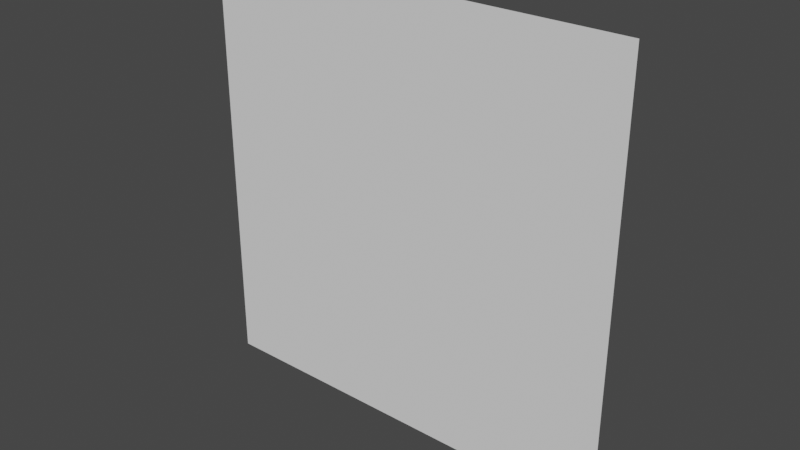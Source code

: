 # Source: PlaneFloor.blend  (saved by Blender 3.4.6; exported with 4.5.12 LTS)
import bpy
from mathutils import Matrix  # noqa: F401  (used for matrix-valued properties, if any)

bpy.ops.wm.read_factory_settings(use_empty=True)
scene = bpy.context.scene
scene.name = 'Scene'

# ---- collections
col_collection = bpy.data.collections.new('Collection'); scene.collection.children.link(col_collection)

# ---- world
world_world = bpy.data.worlds.new('World'); scene.world = world_world
world_world.use_nodes = True; world_world.node_tree.nodes.clear()
_N = world_world.node_tree.nodes; _L = world_world.node_tree.links
n0 = _N.new('ShaderNodeOutputWorld'); n0.name = 'World Output'; n0.location = (300, 300)
n1 = _N.new('ShaderNodeBackground'); n1.name = 'Background'; n1.location = (10, 300)
n1.inputs[0].default_value = (0.05088, 0.05088, 0.05088, 1.0)
_L.new(n1.outputs[0], n0.inputs[0])
n0.is_active_output = True
world_world.color = (0.05088, 0.05088, 0.05088)
world_world.use_sun_shadow = False
world_world.sun_shadow_jitter_overblur = 0.0

# ---- meshes
me_plane = bpy.data.meshes.new('Plane')
me_plane.from_pydata([(-1.0, 0.0, 1.0), (-2.98e-08, 0.0, 1.0), (-1.0, 0.0, 0.0), (-2.98e-08, 0.0, 0.0)], [], [(1, 2, 0), (1, 3, 2)])
_uv = me_plane.uv_layers.new(name='UVMap')
_uv.uv.foreach_set('vector', [0.9999, 0.9999, 0.0001, 0.0001, 0.9999, 0.0001001, 0.9999, 0.9999, 9.998e-05, 0.9999, 0.0001, 0.0001])
me_plane.update()

# ---- objects
ob_planefloor = bpy.data.objects.new('PlaneFloor', me_plane)

# ---- transforms, parenting, visibility, modifiers, constraints
ob_planefloor.location = (0.0, 0.0, 0.0)

# ---- collection membership
col_collection.objects.link(ob_planefloor)

# ---- scene / render settings (as saved in the file)
scene.frame_start = 1; scene.frame_end = 250; scene.frame_set(1)
scene.render.engine = 'BLENDER_EEVEE_NEXT'
scene.cycles.sampling_pattern = 'TABULATED_SOBOL'
scene.cycles.use_light_tree = False
scene.view_settings.view_transform = 'Filmic'
bpy.context.view_layer.update()

# ---- added for rendering (the .blend has no active camera and no usable light): camera, sun
cam_auto = bpy.data.cameras.new('AutoCamera')
cam_auto.lens = 50.0
cam_auto.sensor_width = 36.0
cam_auto.clip_end = 1000.0
ob_auto_camera = bpy.data.objects.new('AutoCamera', cam_auto)
scene.collection.objects.link(ob_auto_camera)
ob_auto_camera.location = (0.808465, -1.57016, 1.54677)
ob_auto_camera.rotation_euler = (1.09748, -7.21219e-08, 0.694738)
scene.camera = ob_auto_camera
light_auto_sun = bpy.data.lights.new('AutoSun', 'SUN')
light_auto_sun.energy = 3.0
light_auto_sun.angle = 0.0523599
ob_auto_sun = bpy.data.objects.new('AutoSun', light_auto_sun)
scene.collection.objects.link(ob_auto_sun)
ob_auto_sun.rotation_euler = (0.872665, 0.174533, 0.523599)
bpy.context.view_layer.update()
